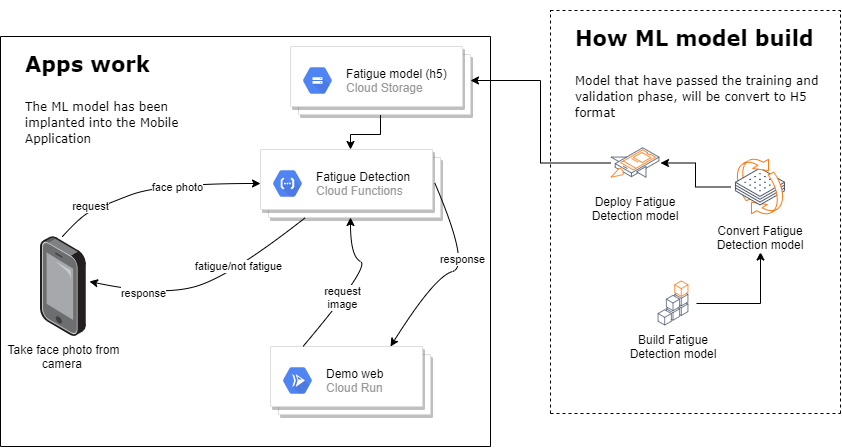

The diagram above was exported from draw.io. Its source (the exported page's mxGraphModel, read from the mxfile embedded in the PNG):
<mxGraphModel dx="1108" dy="1661" grid="0" gridSize="10" guides="1" tooltips="1" connect="1" arrows="1" fold="1" page="1" pageScale="1" pageWidth="827" pageHeight="1169" background="none" math="0" shadow="0">
  <root>
    <mxCell id="0" />
    <mxCell id="1" parent="0" />
    <mxCell id="K8gSks_ZInRQ7v3ygAQj-4" value="Take face photo from&lt;br&gt;camera&amp;nbsp;" style="points=[];aspect=fixed;html=1;align=center;shadow=0;dashed=0;image;image=img/lib/allied_telesis/computer_and_terminals/Smartphone.svg;" parent="1" vertex="1">
      <mxGeometry x="150" y="170" width="45.83" height="100" as="geometry" />
    </mxCell>
    <mxCell id="K8gSks_ZInRQ7v3ygAQj-32" value="" style="edgeStyle=orthogonalEdgeStyle;rounded=0;orthogonalLoop=1;jettySize=auto;html=1;fontSize=14;" parent="1" source="K8gSks_ZInRQ7v3ygAQj-16" edge="1">
      <mxGeometry relative="1" as="geometry">
        <mxPoint x="870" y="185.5" as="targetPoint" />
      </mxGeometry>
    </mxCell>
    <mxCell id="K8gSks_ZInRQ7v3ygAQj-16" value="Build Fatigue &#10;Detection model" style="shape=image;verticalLabelPosition=bottom;labelBackgroundColor=#ffffff;verticalAlign=top;aspect=fixed;imageAspect=0;image=https://www.tensorflow.org/site-assets/images/marketing/learn/lite-pick.svg;" parent="1" vertex="1">
      <mxGeometry x="760" y="214" width="46" height="46" as="geometry" />
    </mxCell>
    <mxCell id="K8gSks_ZInRQ7v3ygAQj-31" value="" style="edgeStyle=orthogonalEdgeStyle;rounded=0;orthogonalLoop=1;jettySize=auto;html=1;fontSize=14;" parent="1" source="K8gSks_ZInRQ7v3ygAQj-17" target="K8gSks_ZInRQ7v3ygAQj-18" edge="1">
      <mxGeometry relative="1" as="geometry" />
    </mxCell>
    <mxCell id="K8gSks_ZInRQ7v3ygAQj-17" value="Convert Fatigue &#10;Detection model" style="shape=image;verticalLabelPosition=bottom;labelBackgroundColor=#ffffff;verticalAlign=top;aspect=fixed;imageAspect=0;image=https://www.tensorflow.org/site-assets/images/marketing/learn/lite-convert.svg;" parent="1" vertex="1">
      <mxGeometry x="840" y="90.5" width="60" height="60" as="geometry" />
    </mxCell>
    <mxCell id="K8gSks_ZInRQ7v3ygAQj-35" style="edgeStyle=orthogonalEdgeStyle;rounded=0;orthogonalLoop=1;jettySize=auto;html=1;entryX=1;entryY=0.5;entryDx=0;entryDy=0;fontSize=14;" parent="1" source="K8gSks_ZInRQ7v3ygAQj-18" target="IluqPqAD-KbhBLj22N1L-3" edge="1">
      <mxGeometry relative="1" as="geometry">
        <mxPoint x="580" y="58" as="targetPoint" />
      </mxGeometry>
    </mxCell>
    <mxCell id="K8gSks_ZInRQ7v3ygAQj-18" value="Deploy Fatigue &#10;Detection model" style="shape=image;verticalLabelPosition=bottom;labelBackgroundColor=#ffffff;verticalAlign=top;aspect=fixed;imageAspect=0;image=https://www.tensorflow.org/site-assets/images/marketing/learn/lite-deploy.svg;" parent="1" vertex="1">
      <mxGeometry x="720" y="71.5" width="50" height="50" as="geometry" />
    </mxCell>
    <mxCell id="K8gSks_ZInRQ7v3ygAQj-23" value="" style="endArrow=none;html=1;fontSize=14;" parent="1" edge="1">
      <mxGeometry width="50" height="50" relative="1" as="geometry">
        <mxPoint x="110" y="380" as="sourcePoint" />
        <mxPoint x="110" y="-30" as="targetPoint" />
      </mxGeometry>
    </mxCell>
    <mxCell id="K8gSks_ZInRQ7v3ygAQj-24" value="" style="endArrow=none;html=1;fontSize=14;" parent="1" edge="1">
      <mxGeometry width="50" height="50" relative="1" as="geometry">
        <mxPoint x="110" y="380" as="sourcePoint" />
        <mxPoint x="600" y="380" as="targetPoint" />
      </mxGeometry>
    </mxCell>
    <mxCell id="K8gSks_ZInRQ7v3ygAQj-25" value="" style="endArrow=none;html=1;fontSize=14;" parent="1" edge="1">
      <mxGeometry width="50" height="50" relative="1" as="geometry">
        <mxPoint x="600" y="-30" as="sourcePoint" />
        <mxPoint x="110" y="-30" as="targetPoint" />
      </mxGeometry>
    </mxCell>
    <mxCell id="K8gSks_ZInRQ7v3ygAQj-26" value="" style="endArrow=none;html=1;fontSize=14;" parent="1" edge="1">
      <mxGeometry width="50" height="50" relative="1" as="geometry">
        <mxPoint x="600" y="-30" as="sourcePoint" />
        <mxPoint x="600" y="380" as="targetPoint" />
      </mxGeometry>
    </mxCell>
    <mxCell id="K8gSks_ZInRQ7v3ygAQj-27" value="&lt;h1&gt;&lt;font face=&quot;Verdana&quot; style=&quot;font-size: 21px&quot;&gt;Apps work&lt;/font&gt;&lt;/h1&gt;&lt;p&gt;&lt;span style=&quot;background-color: rgb(255 , 255 , 255)&quot;&gt;&lt;font face=&quot;Verdana&quot; style=&quot;font-size: 12px&quot;&gt;The ML model has been implanted into the Mobile Application&lt;/font&gt;&lt;/span&gt;&lt;br&gt;&lt;/p&gt;" style="text;html=1;strokeColor=none;fillColor=none;spacing=5;spacingTop=-20;whiteSpace=wrap;overflow=hidden;rounded=0;fontSize=14;" parent="1" vertex="1">
      <mxGeometry x="130" y="-29.5" width="190" height="120" as="geometry" />
    </mxCell>
    <mxCell id="K8gSks_ZInRQ7v3ygAQj-29" value="&lt;h1&gt;&lt;font face=&quot;Verdana&quot;&gt;&lt;span style=&quot;font-size: 21px&quot;&gt;How ML model build&lt;/span&gt;&lt;/font&gt;&lt;/h1&gt;&lt;p&gt;&lt;font face=&quot;Verdana&quot;&gt;&lt;span style=&quot;font-size: 12px ; background-color: rgb(255 , 255 , 255)&quot;&gt;Model that have passed the training and validation phase, will be convert to H5 format&lt;/span&gt;&lt;/font&gt;&lt;/p&gt;" style="text;html=1;strokeColor=none;fillColor=none;spacing=5;spacingTop=-20;whiteSpace=wrap;overflow=hidden;rounded=0;fontSize=14;" parent="1" vertex="1">
      <mxGeometry x="680" y="-56" width="260" height="127.5" as="geometry" />
    </mxCell>
    <mxCell id="K8gSks_ZInRQ7v3ygAQj-34" value="" style="endArrow=none;dashed=1;html=1;fontSize=14;" parent="1" edge="1">
      <mxGeometry width="50" height="50" relative="1" as="geometry">
        <mxPoint x="660" y="347" as="sourcePoint" />
        <mxPoint x="950" y="347" as="targetPoint" />
      </mxGeometry>
    </mxCell>
    <mxCell id="K8gSks_ZInRQ7v3ygAQj-36" value="" style="endArrow=none;dashed=1;html=1;fontSize=14;" parent="1" edge="1">
      <mxGeometry width="50" height="50" relative="1" as="geometry">
        <mxPoint x="660" y="347" as="sourcePoint" />
        <mxPoint x="660" y="-56" as="targetPoint" />
      </mxGeometry>
    </mxCell>
    <mxCell id="K8gSks_ZInRQ7v3ygAQj-37" value="" style="endArrow=none;dashed=1;html=1;fontSize=14;" parent="1" edge="1">
      <mxGeometry width="50" height="50" relative="1" as="geometry">
        <mxPoint x="660" y="-56" as="sourcePoint" />
        <mxPoint x="950" y="-56" as="targetPoint" />
      </mxGeometry>
    </mxCell>
    <mxCell id="K8gSks_ZInRQ7v3ygAQj-38" value="" style="endArrow=none;dashed=1;html=1;fontSize=14;" parent="1" edge="1">
      <mxGeometry width="50" height="50" relative="1" as="geometry">
        <mxPoint x="950" y="347" as="sourcePoint" />
        <mxPoint x="950" y="-56" as="targetPoint" />
      </mxGeometry>
    </mxCell>
    <mxCell id="IluqPqAD-KbhBLj22N1L-1" value="" style="shape=mxgraph.gcp2.doubleRect;strokeColor=#dddddd;shadow=1;strokeWidth=1;" parent="1" vertex="1">
      <mxGeometry x="370" y="83" width="180" height="68" as="geometry" />
    </mxCell>
    <mxCell id="IluqPqAD-KbhBLj22N1L-2" value="&lt;font color=&quot;#000000&quot;&gt;Fatigue Detection&lt;/font&gt;&lt;br&gt;Cloud Functions" style="dashed=0;connectable=0;html=1;fillColor=#5184F3;strokeColor=none;shape=mxgraph.gcp2.hexIcon;prIcon=cloud_functions;part=1;labelPosition=right;verticalLabelPosition=middle;align=left;verticalAlign=middle;spacingLeft=5;fontColor=#999999;fontSize=12;" parent="IluqPqAD-KbhBLj22N1L-1" vertex="1">
      <mxGeometry y="0.5" width="44" height="39" relative="1" as="geometry">
        <mxPoint x="5" y="-19.5" as="offset" />
      </mxGeometry>
    </mxCell>
    <mxCell id="mq5Fr3WG2Kf0bvB2rrvM-4" style="edgeStyle=orthogonalEdgeStyle;rounded=0;orthogonalLoop=1;jettySize=auto;html=1;entryX=0.5;entryY=0;entryDx=0;entryDy=0;" edge="1" parent="1" source="IluqPqAD-KbhBLj22N1L-3" target="IluqPqAD-KbhBLj22N1L-1">
      <mxGeometry relative="1" as="geometry" />
    </mxCell>
    <mxCell id="IluqPqAD-KbhBLj22N1L-3" value="" style="shape=mxgraph.gcp2.doubleRect;strokeColor=#dddddd;shadow=1;strokeWidth=1;" parent="1" vertex="1">
      <mxGeometry x="400" y="-20" width="180" height="68" as="geometry" />
    </mxCell>
    <mxCell id="IluqPqAD-KbhBLj22N1L-4" value="&lt;font color=&quot;#000000&quot;&gt;Fatigue model (h5)&lt;/font&gt;&lt;br&gt;Cloud Storage" style="dashed=0;connectable=0;html=1;fillColor=#5184F3;strokeColor=none;shape=mxgraph.gcp2.hexIcon;prIcon=cloud_storage;part=1;labelPosition=right;verticalLabelPosition=middle;align=left;verticalAlign=middle;spacingLeft=5;fontColor=#999999;fontSize=12;" parent="IluqPqAD-KbhBLj22N1L-3" vertex="1">
      <mxGeometry y="0.5" width="44" height="39" relative="1" as="geometry">
        <mxPoint x="5" y="-19.5" as="offset" />
      </mxGeometry>
    </mxCell>
    <mxCell id="mq5Fr3WG2Kf0bvB2rrvM-2" value="" style="shape=mxgraph.gcp2.doubleRect;strokeColor=#dddddd;shadow=1;strokeWidth=1;" vertex="1" parent="1">
      <mxGeometry x="380" y="280" width="160" height="68" as="geometry" />
    </mxCell>
    <mxCell id="mq5Fr3WG2Kf0bvB2rrvM-3" value="&lt;font color=&quot;#000000&quot;&gt;Demo web&lt;/font&gt;&lt;br&gt;Cloud Run" style="dashed=0;connectable=0;html=1;fillColor=#5184F3;strokeColor=none;shape=mxgraph.gcp2.hexIcon;prIcon=cloud_run;part=1;labelPosition=right;verticalLabelPosition=middle;align=left;verticalAlign=middle;spacingLeft=5;fontColor=#999999;fontSize=12;" vertex="1" parent="mq5Fr3WG2Kf0bvB2rrvM-2">
      <mxGeometry y="0.5" width="44" height="39" relative="1" as="geometry">
        <mxPoint x="5" y="-19.5" as="offset" />
      </mxGeometry>
    </mxCell>
    <mxCell id="mq5Fr3WG2Kf0bvB2rrvM-5" value="request" style="curved=1;endArrow=classic;html=1;exitX=0.48;exitY=0;exitDx=0;exitDy=0;exitPerimeter=0;entryX=0;entryY=0.5;entryDx=0;entryDy=0;" edge="1" parent="1" source="K8gSks_ZInRQ7v3ygAQj-4" target="IluqPqAD-KbhBLj22N1L-1">
      <mxGeometry x="-0.6223" y="4" width="50" height="50" relative="1" as="geometry">
        <mxPoint x="530" y="150" as="sourcePoint" />
        <mxPoint x="580" y="100" as="targetPoint" />
        <Array as="points">
          <mxPoint x="190" y="150" />
          <mxPoint x="210" y="140" />
          <mxPoint x="270" y="117" />
        </Array>
        <mxPoint y="-1" as="offset" />
      </mxGeometry>
    </mxCell>
    <mxCell id="mq5Fr3WG2Kf0bvB2rrvM-7" value="face photo" style="edgeLabel;html=1;align=center;verticalAlign=middle;resizable=0;points=[];" vertex="1" connectable="0" parent="mq5Fr3WG2Kf0bvB2rrvM-5">
      <mxGeometry x="0.2132" y="-3" relative="1" as="geometry">
        <mxPoint as="offset" />
      </mxGeometry>
    </mxCell>
    <mxCell id="mq5Fr3WG2Kf0bvB2rrvM-8" value="" style="curved=1;endArrow=classic;html=1;entryX=1.069;entryY=0.45;entryDx=0;entryDy=0;entryPerimeter=0;exitX=0.25;exitY=1;exitDx=0;exitDy=0;" edge="1" parent="1" source="IluqPqAD-KbhBLj22N1L-1" target="K8gSks_ZInRQ7v3ygAQj-4">
      <mxGeometry width="50" height="50" relative="1" as="geometry">
        <mxPoint x="290" y="260" as="sourcePoint" />
        <mxPoint x="340" y="210" as="targetPoint" />
        <Array as="points">
          <mxPoint x="340" y="210" />
          <mxPoint x="270" y="230" />
        </Array>
      </mxGeometry>
    </mxCell>
    <mxCell id="mq5Fr3WG2Kf0bvB2rrvM-9" value="fatigue/not fatigue" style="edgeLabel;html=1;align=center;verticalAlign=middle;resizable=0;points=[];" vertex="1" connectable="0" parent="mq5Fr3WG2Kf0bvB2rrvM-8">
      <mxGeometry x="-0.3096" y="-4" relative="1" as="geometry">
        <mxPoint as="offset" />
      </mxGeometry>
    </mxCell>
    <mxCell id="mq5Fr3WG2Kf0bvB2rrvM-10" value="response" style="edgeLabel;html=1;align=center;verticalAlign=middle;resizable=0;points=[];" vertex="1" connectable="0" parent="mq5Fr3WG2Kf0bvB2rrvM-8">
      <mxGeometry x="0.5422" relative="1" as="geometry">
        <mxPoint as="offset" />
      </mxGeometry>
    </mxCell>
    <mxCell id="mq5Fr3WG2Kf0bvB2rrvM-11" value="" style="curved=1;endArrow=classic;html=1;exitX=0.203;exitY=0;exitDx=0;exitDy=0;exitPerimeter=0;entryX=0.5;entryY=1;entryDx=0;entryDy=0;" edge="1" parent="1" source="mq5Fr3WG2Kf0bvB2rrvM-2" target="IluqPqAD-KbhBLj22N1L-1">
      <mxGeometry width="50" height="50" relative="1" as="geometry">
        <mxPoint x="530" y="150" as="sourcePoint" />
        <mxPoint x="580" y="100" as="targetPoint" />
        <Array as="points">
          <mxPoint x="480" y="200" />
          <mxPoint x="460" y="190" />
        </Array>
      </mxGeometry>
    </mxCell>
    <mxCell id="mq5Fr3WG2Kf0bvB2rrvM-13" value="request&lt;br&gt;image" style="edgeLabel;html=1;align=center;verticalAlign=middle;resizable=0;points=[];" vertex="1" connectable="0" parent="mq5Fr3WG2Kf0bvB2rrvM-11">
      <mxGeometry x="-0.2381" y="2" relative="1" as="geometry">
        <mxPoint as="offset" />
      </mxGeometry>
    </mxCell>
    <mxCell id="mq5Fr3WG2Kf0bvB2rrvM-12" value="" style="curved=1;endArrow=classic;html=1;exitX=0.967;exitY=0.485;exitDx=0;exitDy=0;exitPerimeter=0;entryX=0.75;entryY=0;entryDx=0;entryDy=0;" edge="1" parent="1" source="IluqPqAD-KbhBLj22N1L-1" target="mq5Fr3WG2Kf0bvB2rrvM-2">
      <mxGeometry width="50" height="50" relative="1" as="geometry">
        <mxPoint x="520" y="230" as="sourcePoint" />
        <mxPoint x="570" y="180" as="targetPoint" />
        <Array as="points">
          <mxPoint x="580" y="200" />
          <mxPoint x="544" y="210" />
        </Array>
      </mxGeometry>
    </mxCell>
    <mxCell id="mq5Fr3WG2Kf0bvB2rrvM-14" value="response" style="edgeLabel;html=1;align=center;verticalAlign=middle;resizable=0;points=[];" vertex="1" connectable="0" parent="mq5Fr3WG2Kf0bvB2rrvM-12">
      <mxGeometry x="-0.2329" y="-4" relative="1" as="geometry">
        <mxPoint x="-1" as="offset" />
      </mxGeometry>
    </mxCell>
  </root>
</mxGraphModel>